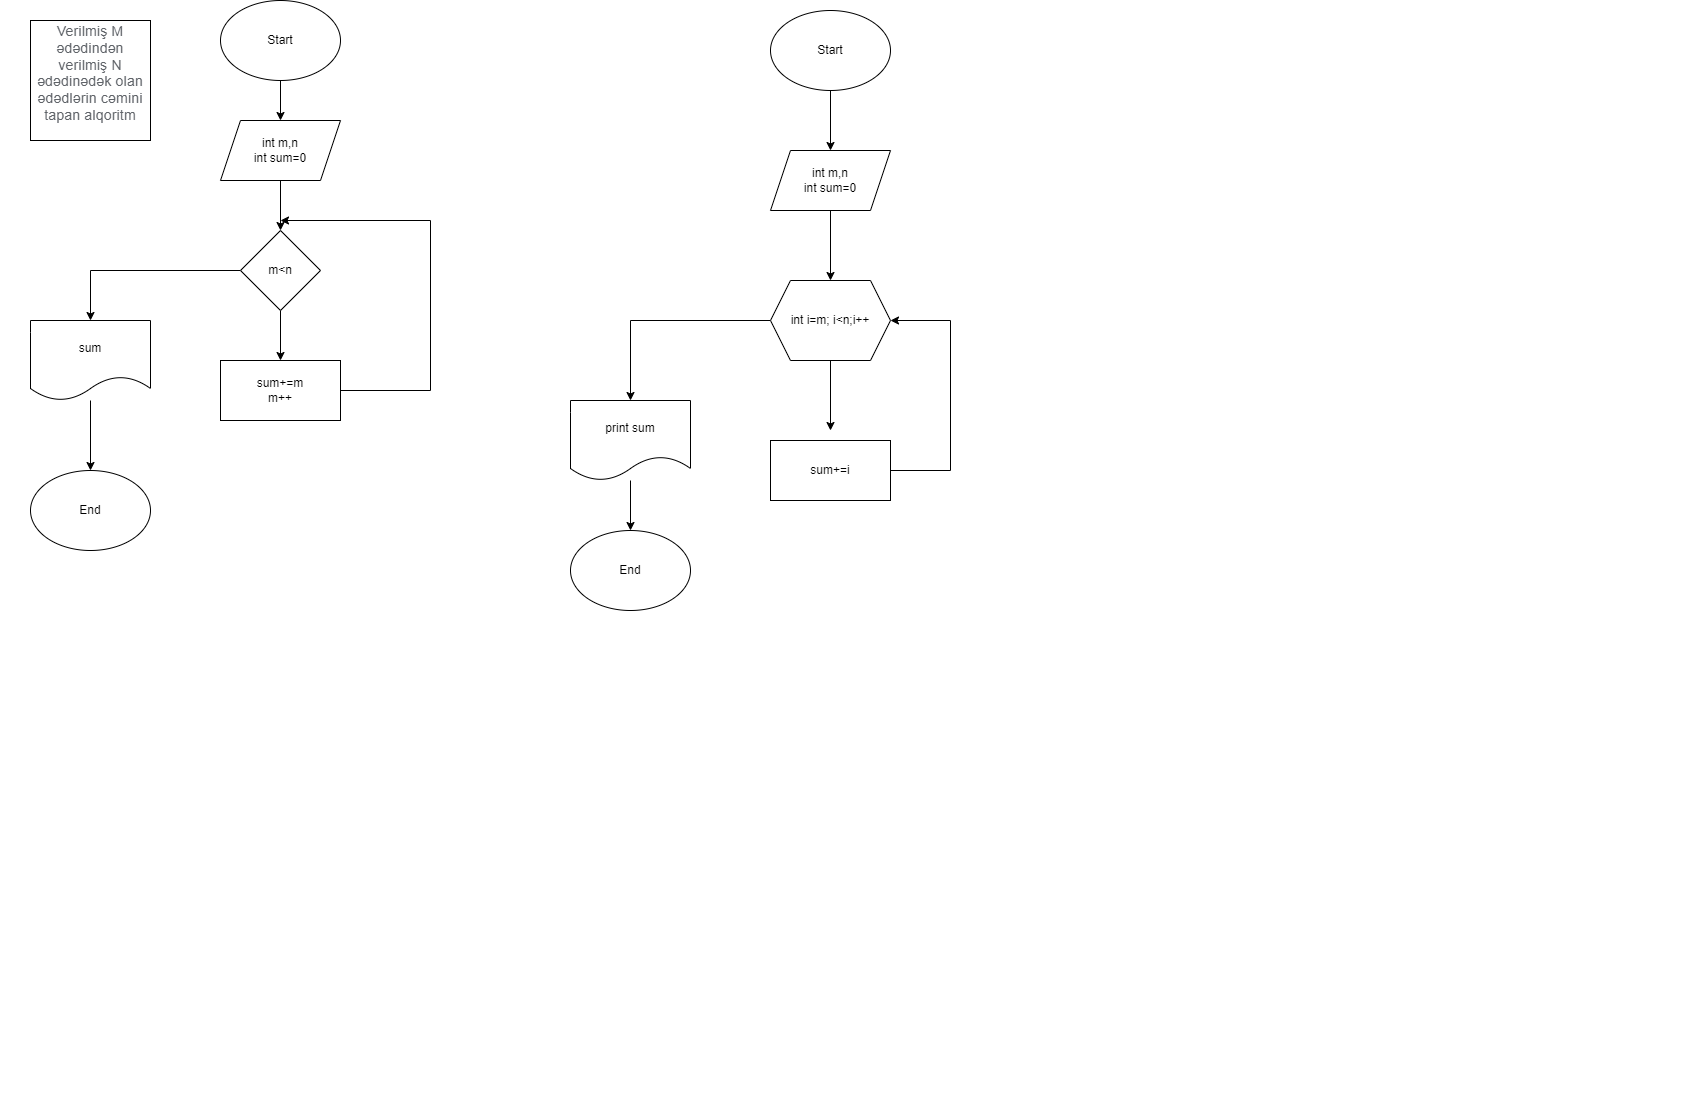

The diagram above was exported from draw.io. Its source (the exported page's mxGraphModel, read from the mxfile embedded in the PNG):
<mxGraphModel dx="526" dy="450" grid="1" gridSize="10" guides="1" tooltips="1" connect="1" arrows="1" fold="1" page="1" pageScale="1" pageWidth="850" pageHeight="1100" math="0" shadow="0">
  <root>
    <mxCell id="0" />
    <mxCell id="1" parent="0" />
    <mxCell id="rWQIxKxeya8w27EwuTTi-1" value="&#10;&lt;span style=&quot;color: rgb(95, 99, 104); font-family: Roboto, RobotoDraft, Helvetica, Arial, sans-serif; font-size: 14px; font-style: normal; font-variant-ligatures: normal; font-variant-caps: normal; font-weight: 400; letter-spacing: 0.2px; orphans: 2; text-align: start; text-indent: 0px; text-transform: none; widows: 2; word-spacing: 0px; -webkit-text-stroke-width: 0px; background-color: rgb(255, 255, 255); text-decoration-thickness: initial; text-decoration-style: initial; text-decoration-color: initial; float: none; display: inline !important;&quot;&gt;Verilmiş M ədədindən verilmiş N ədədinədək olan ədədlərin cəmini tapan alqoritm&lt;/span&gt;&#10;&#10;" style="whiteSpace=wrap;html=1;aspect=fixed;" vertex="1" parent="1">
      <mxGeometry x="30" y="20" width="120" height="120" as="geometry" />
    </mxCell>
    <mxCell id="rWQIxKxeya8w27EwuTTi-4" style="edgeStyle=orthogonalEdgeStyle;rounded=0;orthogonalLoop=1;jettySize=auto;html=1;" edge="1" parent="1" source="rWQIxKxeya8w27EwuTTi-2">
      <mxGeometry relative="1" as="geometry">
        <mxPoint x="280" y="120" as="targetPoint" />
      </mxGeometry>
    </mxCell>
    <mxCell id="rWQIxKxeya8w27EwuTTi-2" value="Start" style="ellipse;whiteSpace=wrap;html=1;" vertex="1" parent="1">
      <mxGeometry x="220" width="120" height="80" as="geometry" />
    </mxCell>
    <mxCell id="rWQIxKxeya8w27EwuTTi-3" value="End" style="ellipse;whiteSpace=wrap;html=1;" vertex="1" parent="1">
      <mxGeometry x="30" y="470" width="120" height="80" as="geometry" />
    </mxCell>
    <mxCell id="rWQIxKxeya8w27EwuTTi-6" style="edgeStyle=orthogonalEdgeStyle;rounded=0;orthogonalLoop=1;jettySize=auto;html=1;" edge="1" parent="1" source="rWQIxKxeya8w27EwuTTi-5">
      <mxGeometry relative="1" as="geometry">
        <mxPoint x="280" y="230" as="targetPoint" />
      </mxGeometry>
    </mxCell>
    <mxCell id="rWQIxKxeya8w27EwuTTi-5" value="int m,n&lt;br&gt;int sum=0" style="shape=parallelogram;perimeter=parallelogramPerimeter;whiteSpace=wrap;html=1;fixedSize=1;" vertex="1" parent="1">
      <mxGeometry x="220" y="120" width="120" height="60" as="geometry" />
    </mxCell>
    <mxCell id="rWQIxKxeya8w27EwuTTi-8" style="edgeStyle=orthogonalEdgeStyle;rounded=0;orthogonalLoop=1;jettySize=auto;html=1;" edge="1" parent="1" source="rWQIxKxeya8w27EwuTTi-7">
      <mxGeometry relative="1" as="geometry">
        <mxPoint x="280" y="360" as="targetPoint" />
      </mxGeometry>
    </mxCell>
    <mxCell id="rWQIxKxeya8w27EwuTTi-13" style="edgeStyle=orthogonalEdgeStyle;rounded=0;orthogonalLoop=1;jettySize=auto;html=1;" edge="1" parent="1" source="rWQIxKxeya8w27EwuTTi-7">
      <mxGeometry relative="1" as="geometry">
        <mxPoint x="90" y="320" as="targetPoint" />
      </mxGeometry>
    </mxCell>
    <mxCell id="rWQIxKxeya8w27EwuTTi-7" value="m&amp;lt;n" style="rhombus;whiteSpace=wrap;html=1;" vertex="1" parent="1">
      <mxGeometry x="240" y="230" width="80" height="80" as="geometry" />
    </mxCell>
    <mxCell id="rWQIxKxeya8w27EwuTTi-12" style="edgeStyle=orthogonalEdgeStyle;rounded=0;orthogonalLoop=1;jettySize=auto;html=1;" edge="1" parent="1" source="rWQIxKxeya8w27EwuTTi-9">
      <mxGeometry relative="1" as="geometry">
        <mxPoint x="280" y="220" as="targetPoint" />
        <Array as="points">
          <mxPoint x="430" y="390" />
          <mxPoint x="430" y="220" />
        </Array>
      </mxGeometry>
    </mxCell>
    <mxCell id="rWQIxKxeya8w27EwuTTi-9" value="sum+=m&lt;br&gt;m++" style="rounded=0;whiteSpace=wrap;html=1;" vertex="1" parent="1">
      <mxGeometry x="220" y="360" width="120" height="60" as="geometry" />
    </mxCell>
    <mxCell id="rWQIxKxeya8w27EwuTTi-15" style="edgeStyle=orthogonalEdgeStyle;rounded=0;orthogonalLoop=1;jettySize=auto;html=1;entryX=0.5;entryY=0;entryDx=0;entryDy=0;" edge="1" parent="1" source="rWQIxKxeya8w27EwuTTi-14" target="rWQIxKxeya8w27EwuTTi-3">
      <mxGeometry relative="1" as="geometry" />
    </mxCell>
    <mxCell id="rWQIxKxeya8w27EwuTTi-14" value="sum" style="shape=document;whiteSpace=wrap;html=1;boundedLbl=1;" vertex="1" parent="1">
      <mxGeometry x="30" y="320" width="120" height="80" as="geometry" />
    </mxCell>
    <mxCell id="rWQIxKxeya8w27EwuTTi-18" style="edgeStyle=orthogonalEdgeStyle;rounded=0;orthogonalLoop=1;jettySize=auto;html=1;" edge="1" parent="1" source="rWQIxKxeya8w27EwuTTi-16">
      <mxGeometry relative="1" as="geometry">
        <mxPoint x="830" y="150" as="targetPoint" />
      </mxGeometry>
    </mxCell>
    <mxCell id="rWQIxKxeya8w27EwuTTi-16" value="Start" style="ellipse;whiteSpace=wrap;html=1;" vertex="1" parent="1">
      <mxGeometry x="770" y="10" width="120" height="80" as="geometry" />
    </mxCell>
    <mxCell id="rWQIxKxeya8w27EwuTTi-21" value="" style="edgeStyle=orthogonalEdgeStyle;rounded=0;orthogonalLoop=1;jettySize=auto;html=1;" edge="1" parent="1" source="rWQIxKxeya8w27EwuTTi-19" target="rWQIxKxeya8w27EwuTTi-20">
      <mxGeometry relative="1" as="geometry" />
    </mxCell>
    <mxCell id="rWQIxKxeya8w27EwuTTi-19" value="int m,n&lt;br&gt;int sum=0" style="shape=parallelogram;perimeter=parallelogramPerimeter;whiteSpace=wrap;html=1;fixedSize=1;" vertex="1" parent="1">
      <mxGeometry x="770" y="150" width="120" height="60" as="geometry" />
    </mxCell>
    <mxCell id="rWQIxKxeya8w27EwuTTi-22" style="edgeStyle=orthogonalEdgeStyle;rounded=0;orthogonalLoop=1;jettySize=auto;html=1;" edge="1" parent="1" source="rWQIxKxeya8w27EwuTTi-20">
      <mxGeometry relative="1" as="geometry">
        <mxPoint x="830" y="430" as="targetPoint" />
      </mxGeometry>
    </mxCell>
    <mxCell id="rWQIxKxeya8w27EwuTTi-25" style="edgeStyle=orthogonalEdgeStyle;rounded=0;orthogonalLoop=1;jettySize=auto;html=1;" edge="1" parent="1" source="rWQIxKxeya8w27EwuTTi-20">
      <mxGeometry relative="1" as="geometry">
        <mxPoint x="630" y="400" as="targetPoint" />
      </mxGeometry>
    </mxCell>
    <mxCell id="rWQIxKxeya8w27EwuTTi-20" value="int i=m; i&amp;lt;n;i++" style="shape=hexagon;perimeter=hexagonPerimeter2;whiteSpace=wrap;html=1;fixedSize=1;" vertex="1" parent="1">
      <mxGeometry x="770" y="280" width="120" height="80" as="geometry" />
    </mxCell>
    <mxCell id="rWQIxKxeya8w27EwuTTi-24" style="edgeStyle=orthogonalEdgeStyle;rounded=0;orthogonalLoop=1;jettySize=auto;html=1;entryX=1;entryY=0.5;entryDx=0;entryDy=0;" edge="1" parent="1" source="rWQIxKxeya8w27EwuTTi-23" target="rWQIxKxeya8w27EwuTTi-20">
      <mxGeometry relative="1" as="geometry">
        <Array as="points">
          <mxPoint x="950" y="470" />
          <mxPoint x="950" y="320" />
        </Array>
      </mxGeometry>
    </mxCell>
    <mxCell id="rWQIxKxeya8w27EwuTTi-23" value="sum+=i" style="rounded=0;whiteSpace=wrap;html=1;" vertex="1" parent="1">
      <mxGeometry x="770" y="440" width="120" height="60" as="geometry" />
    </mxCell>
    <mxCell id="rWQIxKxeya8w27EwuTTi-27" style="edgeStyle=orthogonalEdgeStyle;rounded=0;orthogonalLoop=1;jettySize=auto;html=1;" edge="1" parent="1" source="rWQIxKxeya8w27EwuTTi-26">
      <mxGeometry relative="1" as="geometry">
        <mxPoint x="630" y="530" as="targetPoint" />
      </mxGeometry>
    </mxCell>
    <mxCell id="rWQIxKxeya8w27EwuTTi-26" value="print sum" style="shape=document;whiteSpace=wrap;html=1;boundedLbl=1;" vertex="1" parent="1">
      <mxGeometry x="570" y="400" width="120" height="80" as="geometry" />
    </mxCell>
    <mxCell id="rWQIxKxeya8w27EwuTTi-28" value="End" style="ellipse;whiteSpace=wrap;html=1;" vertex="1" parent="1">
      <mxGeometry x="570" y="530" width="120" height="80" as="geometry" />
    </mxCell>
  </root>
</mxGraphModel>